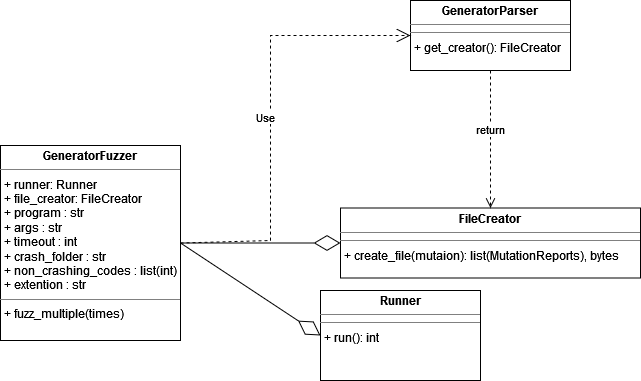

The diagram above was exported from draw.io. Its source (the exported page's mxGraphModel, read from the mxfile embedded in the PNG):
<mxGraphModel dx="1438" dy="536" grid="1" gridSize="10" guides="1" tooltips="1" connect="1" arrows="1" fold="1" page="0" pageScale="1" pageWidth="850" pageHeight="1100" background="none" math="0" shadow="0">
  <root>
    <mxCell id="0" />
    <mxCell id="1" parent="0" />
    <mxCell id="tKkUld9PIaW1hz7utlQA-1" value="&lt;p style=&quot;margin:0px;margin-top:4px;text-align:center;&quot;&gt;&lt;b&gt;GeneratorParser&lt;/b&gt;&lt;/p&gt;&lt;hr size=&quot;1&quot;&gt;&lt;hr size=&quot;1&quot;&gt;&lt;p style=&quot;margin:0px;margin-left:4px;&quot;&gt;+ get_creator(): FileCreator&lt;br&gt;&lt;/p&gt;" style="verticalAlign=top;align=left;overflow=fill;fontSize=12;fontFamily=Helvetica;html=1;" parent="1" vertex="1">
      <mxGeometry x="180" y="280" width="160" height="70" as="geometry" />
    </mxCell>
    <mxCell id="tKkUld9PIaW1hz7utlQA-2" value="&lt;p style=&quot;margin:0px;margin-top:4px;text-align:center;&quot;&gt;&lt;b&gt;FileCreator&lt;/b&gt;&lt;/p&gt;&lt;hr size=&quot;1&quot;&gt;&lt;hr size=&quot;1&quot;&gt;&lt;p style=&quot;margin:0px;margin-left:4px;&quot;&gt;+ create_file(mutaion): list(MutationReports), bytes&lt;br&gt;&lt;/p&gt;" style="verticalAlign=top;align=left;overflow=fill;fontSize=12;fontFamily=Helvetica;html=1;" parent="1" vertex="1">
      <mxGeometry x="110" y="487.5" width="300" height="70" as="geometry" />
    </mxCell>
    <mxCell id="tKkUld9PIaW1hz7utlQA-8" value="&lt;p style=&quot;margin:0px;margin-top:4px;text-align:center;&quot;&gt;&lt;b&gt;GeneratorFuzzer&lt;/b&gt;&lt;/p&gt;&lt;p style=&quot;margin:0px;margin-top:4px;text-align:center;&quot;&gt;&lt;/p&gt;&lt;hr size=&quot;1&quot;&gt;&lt;p style=&quot;margin:0px;margin-left:4px;&quot;&gt;+ runner: Runner&lt;/p&gt;&lt;p style=&quot;margin:0px;margin-left:4px;&quot;&gt;+ file_creator: FileCreator&lt;/p&gt;&lt;p style=&quot;margin:0px;margin-left:4px;&quot;&gt;+ program : str&lt;/p&gt;&lt;p style=&quot;margin:0px;margin-left:4px;&quot;&gt;+ args : str&lt;/p&gt;&lt;p style=&quot;margin:0px;margin-left:4px;&quot;&gt;+ timeout : int&lt;/p&gt;&lt;p style=&quot;margin:0px;margin-left:4px;&quot;&gt;+ crash_folder : str&lt;/p&gt;&lt;p style=&quot;margin:0px;margin-left:4px;&quot;&gt;+ non_crashing_codes : list(int)&lt;/p&gt;&lt;p style=&quot;margin:0px;margin-left:4px;&quot;&gt;+ extention : str&lt;br&gt;&lt;/p&gt;&lt;hr size=&quot;1&quot;&gt;&lt;p style=&quot;margin:0px;margin-left:4px;&quot;&gt;+ fuzz_multiple(times)&lt;/p&gt;" style="verticalAlign=top;align=left;overflow=fill;fontSize=12;fontFamily=Helvetica;html=1;" parent="1" vertex="1">
      <mxGeometry x="-230" y="425" width="180" height="195" as="geometry" />
    </mxCell>
    <mxCell id="tKkUld9PIaW1hz7utlQA-10" value="" style="endArrow=diamondThin;endFill=0;endSize=24;html=1;rounded=0;exitX=1;exitY=0.5;exitDx=0;exitDy=0;entryX=0;entryY=0.5;entryDx=0;entryDy=0;" parent="1" source="tKkUld9PIaW1hz7utlQA-8" target="tKkUld9PIaW1hz7utlQA-2" edge="1">
      <mxGeometry width="160" relative="1" as="geometry">
        <mxPoint x="110" y="580" as="sourcePoint" />
        <mxPoint x="120" y="530" as="targetPoint" />
      </mxGeometry>
    </mxCell>
    <mxCell id="tKkUld9PIaW1hz7utlQA-11" value="Use" style="endArrow=open;endSize=12;dashed=1;html=1;rounded=0;exitX=1;exitY=0.5;exitDx=0;exitDy=0;entryX=0;entryY=0.5;entryDx=0;entryDy=0;" parent="1" source="tKkUld9PIaW1hz7utlQA-8" target="tKkUld9PIaW1hz7utlQA-1" edge="1">
      <mxGeometry x="-0.0215" y="5" width="160" relative="1" as="geometry">
        <mxPoint x="10" y="410" as="sourcePoint" />
        <mxPoint x="260" y="370" as="targetPoint" />
        <Array as="points">
          <mxPoint x="40" y="520" />
          <mxPoint x="40" y="315" />
        </Array>
        <mxPoint as="offset" />
      </mxGeometry>
    </mxCell>
    <mxCell id="tKkUld9PIaW1hz7utlQA-12" value="return" style="html=1;verticalAlign=bottom;endArrow=open;dashed=1;endSize=8;rounded=0;exitX=0.5;exitY=1;exitDx=0;exitDy=0;entryX=0.5;entryY=0;entryDx=0;entryDy=0;" parent="1" source="tKkUld9PIaW1hz7utlQA-1" target="tKkUld9PIaW1hz7utlQA-2" edge="1">
      <mxGeometry relative="1" as="geometry">
        <mxPoint x="230" y="580" as="sourcePoint" />
        <mxPoint x="150" y="580" as="targetPoint" />
      </mxGeometry>
    </mxCell>
    <mxCell id="tKkUld9PIaW1hz7utlQA-13" value="&lt;p style=&quot;margin:0px;margin-top:4px;text-align:center;&quot;&gt;&lt;b&gt;Runner&lt;/b&gt;&lt;/p&gt;&lt;hr size=&quot;1&quot;&gt;&lt;hr size=&quot;1&quot;&gt;&lt;p style=&quot;margin:0px;margin-left:4px;&quot;&gt;+ run(): int&lt;/p&gt;" style="verticalAlign=top;align=left;overflow=fill;fontSize=12;fontFamily=Helvetica;html=1;" parent="1" vertex="1">
      <mxGeometry x="90" y="570" width="160" height="90" as="geometry" />
    </mxCell>
    <mxCell id="tKkUld9PIaW1hz7utlQA-14" value="" style="endArrow=diamondThin;endFill=0;endSize=24;html=1;rounded=0;exitX=1;exitY=0.5;exitDx=0;exitDy=0;entryX=0;entryY=0.5;entryDx=0;entryDy=0;" parent="1" source="tKkUld9PIaW1hz7utlQA-8" target="tKkUld9PIaW1hz7utlQA-13" edge="1">
      <mxGeometry width="160" relative="1" as="geometry">
        <mxPoint x="-40" y="505" as="sourcePoint" />
        <mxPoint x="110" y="505" as="targetPoint" />
      </mxGeometry>
    </mxCell>
  </root>
</mxGraphModel>